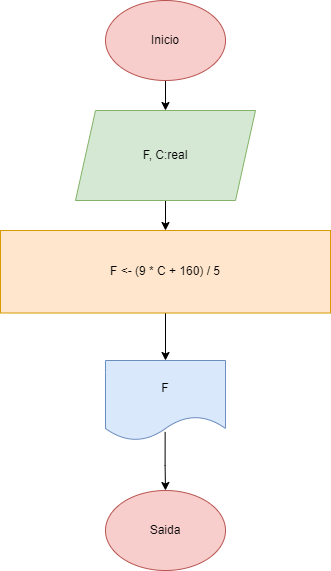

The diagram above was exported from draw.io. Its source (the exported page's mxGraphModel, read from the mxfile embedded in the PNG):
<mxGraphModel dx="1114" dy="559" grid="1" gridSize="10" guides="1" tooltips="1" connect="1" arrows="1" fold="1" page="1" pageScale="1" pageWidth="827" pageHeight="1169" math="0" shadow="0">
  <root>
    <mxCell id="0" />
    <mxCell id="1" parent="0" />
    <mxCell id="E5Gco7Ad2eMxm85ELOCY-6" style="edgeStyle=orthogonalEdgeStyle;rounded=0;orthogonalLoop=1;jettySize=auto;html=1;exitX=0.5;exitY=1;exitDx=0;exitDy=0;entryX=0.5;entryY=0;entryDx=0;entryDy=0;" parent="1" source="E5Gco7Ad2eMxm85ELOCY-1" target="E5Gco7Ad2eMxm85ELOCY-2" edge="1">
      <mxGeometry relative="1" as="geometry" />
    </mxCell>
    <mxCell id="E5Gco7Ad2eMxm85ELOCY-1" value="Inicio" style="ellipse;whiteSpace=wrap;html=1;fillColor=#f8cecc;strokeColor=#b85450;" parent="1" vertex="1">
      <mxGeometry x="340" y="20" width="120" height="80" as="geometry" />
    </mxCell>
    <mxCell id="E5Gco7Ad2eMxm85ELOCY-7" value="" style="edgeStyle=orthogonalEdgeStyle;rounded=0;orthogonalLoop=1;jettySize=auto;html=1;" parent="1" source="E5Gco7Ad2eMxm85ELOCY-2" target="E5Gco7Ad2eMxm85ELOCY-3" edge="1">
      <mxGeometry relative="1" as="geometry" />
    </mxCell>
    <mxCell id="E5Gco7Ad2eMxm85ELOCY-2" value="F, C:real" style="shape=parallelogram;perimeter=parallelogramPerimeter;whiteSpace=wrap;html=1;fixedSize=1;fillColor=#d5e8d4;strokeColor=#82b366;" parent="1" vertex="1">
      <mxGeometry x="310" y="130" width="180" height="90" as="geometry" />
    </mxCell>
    <mxCell id="E5Gco7Ad2eMxm85ELOCY-8" style="edgeStyle=orthogonalEdgeStyle;rounded=0;orthogonalLoop=1;jettySize=auto;html=1;entryX=0.5;entryY=0;entryDx=0;entryDy=0;" parent="1" source="E5Gco7Ad2eMxm85ELOCY-3" target="E5Gco7Ad2eMxm85ELOCY-4" edge="1">
      <mxGeometry relative="1" as="geometry" />
    </mxCell>
    <mxCell id="E5Gco7Ad2eMxm85ELOCY-3" value="F &amp;lt;- (9 * C + 160) / 5" style="rounded=0;whiteSpace=wrap;html=1;fillColor=#ffe6cc;strokeColor=#d79b00;" parent="1" vertex="1">
      <mxGeometry x="235" y="250" width="330" height="82.5" as="geometry" />
    </mxCell>
    <mxCell id="E5Gco7Ad2eMxm85ELOCY-9" style="edgeStyle=orthogonalEdgeStyle;rounded=0;orthogonalLoop=1;jettySize=auto;html=1;exitX=0.497;exitY=0.893;exitDx=0;exitDy=0;exitPerimeter=0;" parent="1" source="E5Gco7Ad2eMxm85ELOCY-4" edge="1">
      <mxGeometry relative="1" as="geometry">
        <mxPoint x="400" y="510" as="targetPoint" />
        <Array as="points" />
      </mxGeometry>
    </mxCell>
    <mxCell id="E5Gco7Ad2eMxm85ELOCY-4" value="F" style="shape=document;whiteSpace=wrap;html=1;boundedLbl=1;fillColor=#dae8fc;strokeColor=#6c8ebf;" parent="1" vertex="1">
      <mxGeometry x="340" y="380" width="120" height="80" as="geometry" />
    </mxCell>
    <mxCell id="E5Gco7Ad2eMxm85ELOCY-5" value="Saida" style="ellipse;whiteSpace=wrap;html=1;fillColor=#f8cecc;strokeColor=#b85450;" parent="1" vertex="1">
      <mxGeometry x="340" y="510" width="120" height="80" as="geometry" />
    </mxCell>
  </root>
</mxGraphModel>